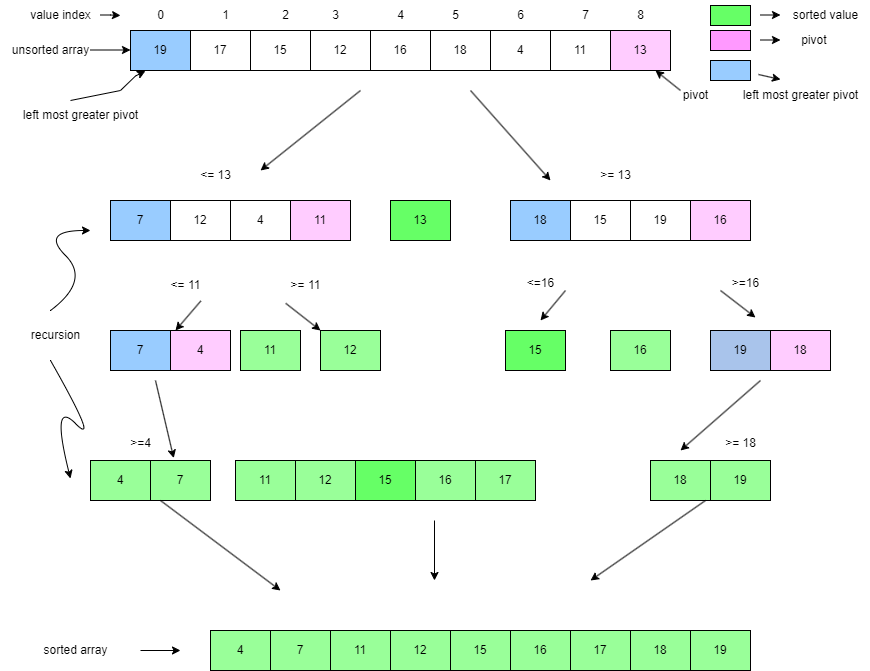

The diagram above was exported from draw.io. Its source (the exported page's mxGraphModel, read from the mxfile embedded in the PNG):
<mxGraphModel dx="2140" dy="566" grid="1" gridSize="10" guides="1" tooltips="1" connect="1" arrows="1" fold="1" page="1" pageScale="1" pageWidth="850" pageHeight="1100" math="0" shadow="0">
  <root>
    <mxCell id="0" />
    <mxCell id="1" parent="0" />
    <mxCell id="-7VhtG1CrdFb7kjpWHQP-1" value="19" style="rounded=0;whiteSpace=wrap;html=1;fillColor=#99CCFF;" parent="1" vertex="1">
      <mxGeometry x="120" y="30" width="60" height="40" as="geometry" />
    </mxCell>
    <mxCell id="-7VhtG1CrdFb7kjpWHQP-2" value="17" style="rounded=0;whiteSpace=wrap;html=1;" parent="1" vertex="1">
      <mxGeometry x="180" y="30" width="60" height="40" as="geometry" />
    </mxCell>
    <mxCell id="-7VhtG1CrdFb7kjpWHQP-3" value="16" style="rounded=0;whiteSpace=wrap;html=1;" parent="1" vertex="1">
      <mxGeometry x="360" y="30" width="60" height="40" as="geometry" />
    </mxCell>
    <mxCell id="-7VhtG1CrdFb7kjpWHQP-4" value="15" style="rounded=0;whiteSpace=wrap;html=1;" parent="1" vertex="1">
      <mxGeometry x="240" y="30" width="60" height="40" as="geometry" />
    </mxCell>
    <mxCell id="-7VhtG1CrdFb7kjpWHQP-5" value="18" style="rounded=0;whiteSpace=wrap;html=1;" parent="1" vertex="1">
      <mxGeometry x="420" y="30" width="60" height="40" as="geometry" />
    </mxCell>
    <mxCell id="-7VhtG1CrdFb7kjpWHQP-6" value="12" style="rounded=0;whiteSpace=wrap;html=1;" parent="1" vertex="1">
      <mxGeometry x="300" y="30" width="60" height="40" as="geometry" />
    </mxCell>
    <mxCell id="-7VhtG1CrdFb7kjpWHQP-8" value="4" style="rounded=0;whiteSpace=wrap;html=1;" parent="1" vertex="1">
      <mxGeometry x="480" y="30" width="60" height="40" as="geometry" />
    </mxCell>
    <mxCell id="-7VhtG1CrdFb7kjpWHQP-9" value="11" style="rounded=0;whiteSpace=wrap;html=1;" parent="1" vertex="1">
      <mxGeometry x="540" y="30" width="60" height="40" as="geometry" />
    </mxCell>
    <mxCell id="-7VhtG1CrdFb7kjpWHQP-12" value="13" style="rounded=0;whiteSpace=wrap;html=1;fillColor=#FFCCFF;" parent="1" vertex="1">
      <mxGeometry x="600" y="30" width="60" height="40" as="geometry" />
    </mxCell>
    <mxCell id="-7VhtG1CrdFb7kjpWHQP-13" value="value index" style="text;html=1;align=center;verticalAlign=middle;resizable=0;points=[];autosize=1;strokeColor=none;fillColor=none;" parent="1" vertex="1">
      <mxGeometry x="10" width="80" height="30" as="geometry" />
    </mxCell>
    <mxCell id="-7VhtG1CrdFb7kjpWHQP-15" value="" style="endArrow=classic;html=1;rounded=0;" parent="1" edge="1">
      <mxGeometry width="50" height="50" relative="1" as="geometry">
        <mxPoint x="90" y="14.5" as="sourcePoint" />
        <mxPoint x="110" y="15" as="targetPoint" />
        <Array as="points">
          <mxPoint x="100" y="14.5" />
        </Array>
      </mxGeometry>
    </mxCell>
    <mxCell id="-7VhtG1CrdFb7kjpWHQP-16" value="0" style="text;html=1;align=center;verticalAlign=middle;resizable=0;points=[];autosize=1;strokeColor=none;fillColor=none;" parent="1" vertex="1">
      <mxGeometry x="135" width="30" height="30" as="geometry" />
    </mxCell>
    <mxCell id="-7VhtG1CrdFb7kjpWHQP-17" value="1" style="text;html=1;align=center;verticalAlign=middle;resizable=0;points=[];autosize=1;strokeColor=none;fillColor=none;" parent="1" vertex="1">
      <mxGeometry x="200" width="30" height="30" as="geometry" />
    </mxCell>
    <mxCell id="-7VhtG1CrdFb7kjpWHQP-18" value="2" style="text;html=1;align=center;verticalAlign=middle;resizable=0;points=[];autosize=1;strokeColor=none;fillColor=none;" parent="1" vertex="1">
      <mxGeometry x="260" width="30" height="30" as="geometry" />
    </mxCell>
    <mxCell id="-7VhtG1CrdFb7kjpWHQP-19" value="3" style="text;html=1;align=center;verticalAlign=middle;resizable=0;points=[];autosize=1;strokeColor=none;fillColor=none;" parent="1" vertex="1">
      <mxGeometry x="310" width="30" height="30" as="geometry" />
    </mxCell>
    <mxCell id="-7VhtG1CrdFb7kjpWHQP-20" value="4" style="text;html=1;align=center;verticalAlign=middle;resizable=0;points=[];autosize=1;strokeColor=none;fillColor=none;" parent="1" vertex="1">
      <mxGeometry x="375" width="30" height="30" as="geometry" />
    </mxCell>
    <mxCell id="-7VhtG1CrdFb7kjpWHQP-21" value="5" style="text;html=1;align=center;verticalAlign=middle;resizable=0;points=[];autosize=1;strokeColor=none;fillColor=none;" parent="1" vertex="1">
      <mxGeometry x="430" width="30" height="30" as="geometry" />
    </mxCell>
    <mxCell id="-7VhtG1CrdFb7kjpWHQP-23" value="6" style="text;html=1;align=center;verticalAlign=middle;resizable=0;points=[];autosize=1;strokeColor=none;fillColor=none;" parent="1" vertex="1">
      <mxGeometry x="495" width="30" height="30" as="geometry" />
    </mxCell>
    <mxCell id="-7VhtG1CrdFb7kjpWHQP-24" value="7" style="text;html=1;align=center;verticalAlign=middle;resizable=0;points=[];autosize=1;strokeColor=none;fillColor=none;" parent="1" vertex="1">
      <mxGeometry x="560" width="30" height="30" as="geometry" />
    </mxCell>
    <mxCell id="-7VhtG1CrdFb7kjpWHQP-26" value="8" style="text;html=1;align=center;verticalAlign=middle;resizable=0;points=[];autosize=1;strokeColor=none;fillColor=none;" parent="1" vertex="1">
      <mxGeometry x="615" width="30" height="30" as="geometry" />
    </mxCell>
    <mxCell id="-7VhtG1CrdFb7kjpWHQP-27" value="unsorted array" style="text;html=1;align=center;verticalAlign=middle;resizable=0;points=[];autosize=1;strokeColor=none;fillColor=none;" parent="1" vertex="1">
      <mxGeometry x="-10" y="35" width="100" height="30" as="geometry" />
    </mxCell>
    <mxCell id="-7VhtG1CrdFb7kjpWHQP-29" value="" style="endArrow=classic;html=1;rounded=0;entryX=0.75;entryY=1;entryDx=0;entryDy=0;" parent="1" target="-7VhtG1CrdFb7kjpWHQP-12" edge="1">
      <mxGeometry width="50" height="50" relative="1" as="geometry">
        <mxPoint x="670" y="90" as="sourcePoint" />
        <mxPoint x="640" y="80" as="targetPoint" />
      </mxGeometry>
    </mxCell>
    <mxCell id="-7VhtG1CrdFb7kjpWHQP-30" value="pivot" style="text;html=1;align=center;verticalAlign=middle;resizable=0;points=[];autosize=1;strokeColor=none;fillColor=none;" parent="1" vertex="1">
      <mxGeometry x="660" y="80" width="50" height="30" as="geometry" />
    </mxCell>
    <mxCell id="-7VhtG1CrdFb7kjpWHQP-34" value="" style="endArrow=classic;html=1;rounded=0;" parent="1" edge="1">
      <mxGeometry width="50" height="50" relative="1" as="geometry">
        <mxPoint x="60" y="100" as="sourcePoint" />
        <mxPoint x="135" y="70.5" as="targetPoint" />
        <Array as="points">
          <mxPoint x="110" y="90" />
          <mxPoint x="125" y="75.5" />
        </Array>
      </mxGeometry>
    </mxCell>
    <mxCell id="-7VhtG1CrdFb7kjpWHQP-37" value="" style="endArrow=classic;html=1;rounded=0;" parent="1" edge="1">
      <mxGeometry width="50" height="50" relative="1" as="geometry">
        <mxPoint x="80" y="49.5" as="sourcePoint" />
        <mxPoint x="120" y="49.5" as="targetPoint" />
      </mxGeometry>
    </mxCell>
    <mxCell id="-7VhtG1CrdFb7kjpWHQP-38" value="left most greater pivot" style="text;html=1;align=center;verticalAlign=middle;resizable=0;points=[];autosize=1;strokeColor=none;fillColor=none;" parent="1" vertex="1">
      <mxGeometry y="100" width="140" height="30" as="geometry" />
    </mxCell>
    <mxCell id="-7VhtG1CrdFb7kjpWHQP-39" value="" style="endArrow=classic;html=1;rounded=0;" parent="1" edge="1">
      <mxGeometry width="50" height="50" relative="1" as="geometry">
        <mxPoint x="350" y="90" as="sourcePoint" />
        <mxPoint x="250" y="170" as="targetPoint" />
      </mxGeometry>
    </mxCell>
    <mxCell id="-7VhtG1CrdFb7kjpWHQP-40" value="" style="endArrow=classic;html=1;rounded=0;" parent="1" edge="1">
      <mxGeometry width="50" height="50" relative="1" as="geometry">
        <mxPoint x="460" y="90" as="sourcePoint" />
        <mxPoint x="540" y="180" as="targetPoint" />
      </mxGeometry>
    </mxCell>
    <mxCell id="-7VhtG1CrdFb7kjpWHQP-41" value="12" style="rounded=0;whiteSpace=wrap;html=1;" parent="1" vertex="1">
      <mxGeometry x="160" y="200" width="60" height="40" as="geometry" />
    </mxCell>
    <mxCell id="-7VhtG1CrdFb7kjpWHQP-42" value="4" style="rounded=0;whiteSpace=wrap;html=1;" parent="1" vertex="1">
      <mxGeometry x="220" y="200" width="60" height="40" as="geometry" />
    </mxCell>
    <mxCell id="-7VhtG1CrdFb7kjpWHQP-43" value="13" style="rounded=0;whiteSpace=wrap;html=1;fillColor=#66FF66;" parent="1" vertex="1">
      <mxGeometry x="380" y="200" width="60" height="40" as="geometry" />
    </mxCell>
    <mxCell id="-7VhtG1CrdFb7kjpWHQP-51" value="&amp;lt;= 13" style="text;html=1;align=center;verticalAlign=middle;resizable=0;points=[];autosize=1;strokeColor=none;fillColor=none;" parent="1" vertex="1">
      <mxGeometry x="180" y="160" width="50" height="30" as="geometry" />
    </mxCell>
    <mxCell id="-7VhtG1CrdFb7kjpWHQP-52" value="11" style="rounded=0;whiteSpace=wrap;html=1;fillColor=#FFCCFF;" parent="1" vertex="1">
      <mxGeometry x="280" y="200" width="60" height="40" as="geometry" />
    </mxCell>
    <mxCell id="-7VhtG1CrdFb7kjpWHQP-54" value="15" style="rounded=0;whiteSpace=wrap;html=1;" parent="1" vertex="1">
      <mxGeometry x="560" y="200" width="60" height="40" as="geometry" />
    </mxCell>
    <mxCell id="-7VhtG1CrdFb7kjpWHQP-55" value="19" style="rounded=0;whiteSpace=wrap;html=1;" parent="1" vertex="1">
      <mxGeometry x="620" y="200" width="60" height="40" as="geometry" />
    </mxCell>
    <mxCell id="-7VhtG1CrdFb7kjpWHQP-56" value="16" style="rounded=0;whiteSpace=wrap;html=1;fillColor=#FFCCFF;" parent="1" vertex="1">
      <mxGeometry x="680" y="200" width="60" height="40" as="geometry" />
    </mxCell>
    <mxCell id="-7VhtG1CrdFb7kjpWHQP-64" value="7" style="rounded=0;whiteSpace=wrap;html=1;fillColor=#99CCFF;" parent="1" vertex="1">
      <mxGeometry x="100" y="200" width="60" height="40" as="geometry" />
    </mxCell>
    <mxCell id="-7VhtG1CrdFb7kjpWHQP-65" value="&amp;gt;= 13" style="text;html=1;align=center;verticalAlign=middle;resizable=0;points=[];autosize=1;strokeColor=none;fillColor=none;" parent="1" vertex="1">
      <mxGeometry x="580" y="160" width="50" height="30" as="geometry" />
    </mxCell>
    <mxCell id="-7VhtG1CrdFb7kjpWHQP-66" value="18" style="rounded=0;whiteSpace=wrap;html=1;fillColor=#99CCFF;" parent="1" vertex="1">
      <mxGeometry x="500" y="200" width="60" height="40" as="geometry" />
    </mxCell>
    <mxCell id="-7VhtG1CrdFb7kjpWHQP-67" value="" style="rounded=0;whiteSpace=wrap;html=1;fillColor=#66FF66;" parent="1" vertex="1">
      <mxGeometry x="700" y="5" width="40" height="20" as="geometry" />
    </mxCell>
    <mxCell id="-7VhtG1CrdFb7kjpWHQP-69" value="" style="rounded=0;whiteSpace=wrap;html=1;fillColor=#FF99FF;" parent="1" vertex="1">
      <mxGeometry x="700" y="30" width="40" height="20" as="geometry" />
    </mxCell>
    <mxCell id="-7VhtG1CrdFb7kjpWHQP-70" value="" style="rounded=0;whiteSpace=wrap;html=1;fillColor=#99CCFF;" parent="1" vertex="1">
      <mxGeometry x="700" y="60" width="40" height="20" as="geometry" />
    </mxCell>
    <mxCell id="-7VhtG1CrdFb7kjpWHQP-77" value="" style="endArrow=classic;html=1;rounded=0;" parent="1" edge="1">
      <mxGeometry width="50" height="50" relative="1" as="geometry">
        <mxPoint x="750" y="14.5" as="sourcePoint" />
        <mxPoint x="770" y="14.5" as="targetPoint" />
      </mxGeometry>
    </mxCell>
    <mxCell id="-7VhtG1CrdFb7kjpWHQP-78" value="" style="endArrow=classic;html=1;rounded=0;" parent="1" edge="1">
      <mxGeometry width="50" height="50" relative="1" as="geometry">
        <mxPoint x="750" y="39.5" as="sourcePoint" />
        <mxPoint x="770" y="39.5" as="targetPoint" />
      </mxGeometry>
    </mxCell>
    <mxCell id="-7VhtG1CrdFb7kjpWHQP-80" value="" style="endArrow=classic;html=1;rounded=0;exitX=0.2;exitY=-0.2;exitDx=0;exitDy=0;exitPerimeter=0;" parent="1" source="-7VhtG1CrdFb7kjpWHQP-84" edge="1">
      <mxGeometry width="50" height="50" relative="1" as="geometry">
        <mxPoint x="750" y="79" as="sourcePoint" />
        <mxPoint x="770" y="79" as="targetPoint" />
      </mxGeometry>
    </mxCell>
    <mxCell id="-7VhtG1CrdFb7kjpWHQP-81" value="sorted value" style="text;html=1;align=center;verticalAlign=middle;resizable=0;points=[];autosize=1;strokeColor=none;fillColor=none;" parent="1" vertex="1">
      <mxGeometry x="770" width="90" height="30" as="geometry" />
    </mxCell>
    <mxCell id="-7VhtG1CrdFb7kjpWHQP-82" value="pivot&amp;nbsp;" style="text;html=1;align=center;verticalAlign=middle;resizable=0;points=[];autosize=1;strokeColor=none;fillColor=none;" parent="1" vertex="1">
      <mxGeometry x="780" y="25" width="50" height="30" as="geometry" />
    </mxCell>
    <mxCell id="-7VhtG1CrdFb7kjpWHQP-84" value="left most greater pivot" style="text;html=1;align=center;verticalAlign=middle;resizable=0;points=[];autosize=1;strokeColor=none;fillColor=none;" parent="1" vertex="1">
      <mxGeometry x="720" y="80" width="140" height="30" as="geometry" />
    </mxCell>
    <mxCell id="-7VhtG1CrdFb7kjpWHQP-85" value="7" style="rounded=0;whiteSpace=wrap;html=1;fillColor=#99CCFF;" parent="1" vertex="1">
      <mxGeometry x="100" y="330" width="60" height="40" as="geometry" />
    </mxCell>
    <mxCell id="-7VhtG1CrdFb7kjpWHQP-87" value="&amp;lt;= 11" style="text;html=1;align=center;verticalAlign=middle;resizable=0;points=[];autosize=1;strokeColor=none;fillColor=none;" parent="1" vertex="1">
      <mxGeometry x="150" y="270" width="50" height="30" as="geometry" />
    </mxCell>
    <mxCell id="-7VhtG1CrdFb7kjpWHQP-88" value="&amp;gt;= 11" style="text;html=1;align=center;verticalAlign=middle;resizable=0;points=[];autosize=1;strokeColor=none;fillColor=none;" parent="1" vertex="1">
      <mxGeometry x="270" y="270" width="50" height="30" as="geometry" />
    </mxCell>
    <mxCell id="-7VhtG1CrdFb7kjpWHQP-89" value="4" style="rounded=0;whiteSpace=wrap;html=1;fillColor=#FFCCFF;" parent="1" vertex="1">
      <mxGeometry x="160" y="330" width="60" height="40" as="geometry" />
    </mxCell>
    <mxCell id="-7VhtG1CrdFb7kjpWHQP-91" value="12" style="rounded=0;whiteSpace=wrap;html=1;fillColor=#99FF99;" parent="1" vertex="1">
      <mxGeometry x="310" y="330" width="60" height="40" as="geometry" />
    </mxCell>
    <mxCell id="-7VhtG1CrdFb7kjpWHQP-92" value="" style="endArrow=classic;html=1;rounded=0;exitX=0.808;exitY=1.013;exitDx=0;exitDy=0;exitPerimeter=0;" parent="1" source="-7VhtG1CrdFb7kjpWHQP-87" edge="1">
      <mxGeometry width="50" height="50" relative="1" as="geometry">
        <mxPoint x="265" y="250" as="sourcePoint" />
        <mxPoint x="165" y="330" as="targetPoint" />
      </mxGeometry>
    </mxCell>
    <mxCell id="-7VhtG1CrdFb7kjpWHQP-94" value="" style="endArrow=classic;html=1;rounded=0;exitX=0.104;exitY=1.093;exitDx=0;exitDy=0;exitPerimeter=0;" parent="1" source="-7VhtG1CrdFb7kjpWHQP-88" edge="1">
      <mxGeometry width="50" height="50" relative="1" as="geometry">
        <mxPoint x="190" y="260" as="sourcePoint" />
        <mxPoint x="310" y="330" as="targetPoint" />
      </mxGeometry>
    </mxCell>
    <mxCell id="-7VhtG1CrdFb7kjpWHQP-95" value="16" style="rounded=0;whiteSpace=wrap;html=1;fillColor=#99FF99;" parent="1" vertex="1">
      <mxGeometry x="600" y="330" width="60" height="40" as="geometry" />
    </mxCell>
    <mxCell id="-7VhtG1CrdFb7kjpWHQP-96" value="15" style="rounded=0;whiteSpace=wrap;html=1;fillColor=#66FF66;" parent="1" vertex="1">
      <mxGeometry x="495" y="330" width="60" height="40" as="geometry" />
    </mxCell>
    <mxCell id="-7VhtG1CrdFb7kjpWHQP-97" value="11" style="rounded=0;whiteSpace=wrap;html=1;fillColor=#99FF99;" parent="1" vertex="1">
      <mxGeometry x="230" y="330" width="60" height="40" as="geometry" />
    </mxCell>
    <mxCell id="-7VhtG1CrdFb7kjpWHQP-98" value="19" style="rounded=0;whiteSpace=wrap;html=1;fillColor=#A9C4EB;" parent="1" vertex="1">
      <mxGeometry x="700" y="330" width="60" height="40" as="geometry" />
    </mxCell>
    <mxCell id="-7VhtG1CrdFb7kjpWHQP-99" value="18" style="rounded=0;whiteSpace=wrap;html=1;fillColor=#FFCCFF;" parent="1" vertex="1">
      <mxGeometry x="760" y="330" width="60" height="40" as="geometry" />
    </mxCell>
    <mxCell id="9isn4Syspv0CFGD-MdOi-1" value="" style="endArrow=classic;html=1;rounded=0;exitX=0.808;exitY=1.013;exitDx=0;exitDy=0;exitPerimeter=0;" edge="1" parent="1">
      <mxGeometry width="50" height="50" relative="1" as="geometry">
        <mxPoint x="555" y="290" as="sourcePoint" />
        <mxPoint x="530" y="320" as="targetPoint" />
      </mxGeometry>
    </mxCell>
    <mxCell id="9isn4Syspv0CFGD-MdOi-3" value="&amp;lt;=16" style="text;html=1;align=center;verticalAlign=middle;resizable=0;points=[];autosize=1;strokeColor=none;fillColor=none;" vertex="1" parent="1">
      <mxGeometry x="505" y="268" width="50" height="30" as="geometry" />
    </mxCell>
    <mxCell id="9isn4Syspv0CFGD-MdOi-4" value="&amp;gt;=16" style="text;html=1;align=center;verticalAlign=middle;resizable=0;points=[];autosize=1;strokeColor=none;fillColor=none;" vertex="1" parent="1">
      <mxGeometry x="710" y="268" width="50" height="30" as="geometry" />
    </mxCell>
    <mxCell id="9isn4Syspv0CFGD-MdOi-5" value="" style="endArrow=classic;html=1;rounded=0;exitX=0.104;exitY=1.093;exitDx=0;exitDy=0;exitPerimeter=0;" edge="1" parent="1">
      <mxGeometry width="50" height="50" relative="1" as="geometry">
        <mxPoint x="710" y="290" as="sourcePoint" />
        <mxPoint x="745" y="317" as="targetPoint" />
        <Array as="points">
          <mxPoint x="710" y="290" />
        </Array>
      </mxGeometry>
    </mxCell>
    <mxCell id="9isn4Syspv0CFGD-MdOi-7" value="4" style="rounded=0;whiteSpace=wrap;html=1;fillColor=#99FF99;" vertex="1" parent="1">
      <mxGeometry x="80" y="460" width="60" height="40" as="geometry" />
    </mxCell>
    <mxCell id="9isn4Syspv0CFGD-MdOi-9" value="7" style="rounded=0;whiteSpace=wrap;html=1;fillColor=#99FF99;" vertex="1" parent="1">
      <mxGeometry x="140" y="460" width="60" height="40" as="geometry" />
    </mxCell>
    <mxCell id="9isn4Syspv0CFGD-MdOi-10" value="11" style="rounded=0;whiteSpace=wrap;html=1;fillColor=#99FF99;" vertex="1" parent="1">
      <mxGeometry x="225" y="460" width="60" height="40" as="geometry" />
    </mxCell>
    <mxCell id="9isn4Syspv0CFGD-MdOi-11" value="12" style="rounded=0;whiteSpace=wrap;html=1;fillColor=#99FF99;" vertex="1" parent="1">
      <mxGeometry x="285" y="460" width="60" height="40" as="geometry" />
    </mxCell>
    <mxCell id="9isn4Syspv0CFGD-MdOi-12" value="15" style="rounded=0;whiteSpace=wrap;html=1;fillColor=#66FF66;" vertex="1" parent="1">
      <mxGeometry x="345" y="460" width="60" height="40" as="geometry" />
    </mxCell>
    <mxCell id="9isn4Syspv0CFGD-MdOi-13" value="16" style="rounded=0;whiteSpace=wrap;html=1;fillColor=#99FF99;" vertex="1" parent="1">
      <mxGeometry x="405" y="460" width="60" height="40" as="geometry" />
    </mxCell>
    <mxCell id="9isn4Syspv0CFGD-MdOi-14" value="17" style="rounded=0;whiteSpace=wrap;html=1;fillColor=#99FF99;" vertex="1" parent="1">
      <mxGeometry x="465" y="460" width="60" height="40" as="geometry" />
    </mxCell>
    <mxCell id="9isn4Syspv0CFGD-MdOi-16" value="" style="endArrow=classic;html=1;rounded=0;" edge="1" parent="1">
      <mxGeometry width="50" height="50" relative="1" as="geometry">
        <mxPoint x="750" y="380" as="sourcePoint" />
        <mxPoint x="670" y="450" as="targetPoint" />
      </mxGeometry>
    </mxCell>
    <mxCell id="9isn4Syspv0CFGD-MdOi-17" value="" style="endArrow=classic;html=1;rounded=0;exitX=0.104;exitY=1.093;exitDx=0;exitDy=0;exitPerimeter=0;entryX=0.387;entryY=-0.06;entryDx=0;entryDy=0;entryPerimeter=0;" edge="1" parent="1" target="9isn4Syspv0CFGD-MdOi-9">
      <mxGeometry width="50" height="50" relative="1" as="geometry">
        <mxPoint x="145" y="380" as="sourcePoint" />
        <mxPoint x="180" y="407" as="targetPoint" />
      </mxGeometry>
    </mxCell>
    <mxCell id="9isn4Syspv0CFGD-MdOi-18" value="18" style="rounded=0;whiteSpace=wrap;html=1;fillColor=#99FF99;" vertex="1" parent="1">
      <mxGeometry x="640" y="460" width="60" height="40" as="geometry" />
    </mxCell>
    <mxCell id="9isn4Syspv0CFGD-MdOi-19" value="19" style="rounded=0;whiteSpace=wrap;html=1;fillColor=#99FF99;" vertex="1" parent="1">
      <mxGeometry x="700" y="460" width="60" height="40" as="geometry" />
    </mxCell>
    <mxCell id="9isn4Syspv0CFGD-MdOi-22" value="&amp;gt;=4" style="text;html=1;align=center;verticalAlign=middle;resizable=0;points=[];autosize=1;strokeColor=none;fillColor=none;" vertex="1" parent="1">
      <mxGeometry x="110" y="428" width="40" height="30" as="geometry" />
    </mxCell>
    <mxCell id="9isn4Syspv0CFGD-MdOi-24" value="&amp;gt;= 18" style="text;html=1;align=center;verticalAlign=middle;resizable=0;points=[];autosize=1;strokeColor=none;fillColor=none;" vertex="1" parent="1">
      <mxGeometry x="705" y="428" width="50" height="30" as="geometry" />
    </mxCell>
    <mxCell id="9isn4Syspv0CFGD-MdOi-25" value="" style="endArrow=classic;html=1;rounded=0;exitX=0.104;exitY=1.093;exitDx=0;exitDy=0;exitPerimeter=0;" edge="1" parent="1">
      <mxGeometry width="50" height="50" relative="1" as="geometry">
        <mxPoint x="150" y="500" as="sourcePoint" />
        <mxPoint x="270" y="590" as="targetPoint" />
      </mxGeometry>
    </mxCell>
    <mxCell id="9isn4Syspv0CFGD-MdOi-26" value="" style="endArrow=classic;html=1;rounded=0;" edge="1" parent="1">
      <mxGeometry width="50" height="50" relative="1" as="geometry">
        <mxPoint x="695" y="500" as="sourcePoint" />
        <mxPoint x="580" y="580" as="targetPoint" />
      </mxGeometry>
    </mxCell>
    <mxCell id="9isn4Syspv0CFGD-MdOi-27" value="" style="endArrow=classic;html=1;rounded=0;" edge="1" parent="1">
      <mxGeometry width="50" height="50" relative="1" as="geometry">
        <mxPoint x="424" y="520" as="sourcePoint" />
        <mxPoint x="424" y="580" as="targetPoint" />
      </mxGeometry>
    </mxCell>
    <mxCell id="9isn4Syspv0CFGD-MdOi-28" value="4" style="rounded=0;whiteSpace=wrap;html=1;fillColor=#99FF99;" vertex="1" parent="1">
      <mxGeometry x="200" y="630" width="60" height="40" as="geometry" />
    </mxCell>
    <mxCell id="9isn4Syspv0CFGD-MdOi-29" value="7" style="rounded=0;whiteSpace=wrap;html=1;fillColor=#99FF99;" vertex="1" parent="1">
      <mxGeometry x="260" y="630" width="60" height="40" as="geometry" />
    </mxCell>
    <mxCell id="9isn4Syspv0CFGD-MdOi-30" value="11" style="rounded=0;whiteSpace=wrap;html=1;fillColor=#99FF99;" vertex="1" parent="1">
      <mxGeometry x="320" y="630" width="60" height="40" as="geometry" />
    </mxCell>
    <mxCell id="9isn4Syspv0CFGD-MdOi-31" value="12" style="rounded=0;whiteSpace=wrap;html=1;fillColor=#99FF99;" vertex="1" parent="1">
      <mxGeometry x="380" y="630" width="60" height="40" as="geometry" />
    </mxCell>
    <mxCell id="9isn4Syspv0CFGD-MdOi-32" value="18" style="rounded=0;whiteSpace=wrap;html=1;fillColor=#99FF99;" vertex="1" parent="1">
      <mxGeometry x="620" y="630" width="60" height="40" as="geometry" />
    </mxCell>
    <mxCell id="9isn4Syspv0CFGD-MdOi-33" value="15" style="rounded=0;whiteSpace=wrap;html=1;fillColor=#99FF99;" vertex="1" parent="1">
      <mxGeometry x="440" y="630" width="60" height="40" as="geometry" />
    </mxCell>
    <mxCell id="9isn4Syspv0CFGD-MdOi-34" value="16" style="rounded=0;whiteSpace=wrap;html=1;fillColor=#99FF99;" vertex="1" parent="1">
      <mxGeometry x="500" y="630" width="60" height="40" as="geometry" />
    </mxCell>
    <mxCell id="9isn4Syspv0CFGD-MdOi-35" value="17" style="rounded=0;whiteSpace=wrap;html=1;fillColor=#99FF99;" vertex="1" parent="1">
      <mxGeometry x="560" y="630" width="60" height="40" as="geometry" />
    </mxCell>
    <mxCell id="9isn4Syspv0CFGD-MdOi-36" value="19" style="rounded=0;whiteSpace=wrap;html=1;fillColor=#99FF99;" vertex="1" parent="1">
      <mxGeometry x="680" y="630" width="60" height="40" as="geometry" />
    </mxCell>
    <mxCell id="9isn4Syspv0CFGD-MdOi-37" value="sorted array" style="text;html=1;align=center;verticalAlign=middle;resizable=0;points=[];autosize=1;strokeColor=none;fillColor=none;" vertex="1" parent="1">
      <mxGeometry x="20" y="635" width="90" height="30" as="geometry" />
    </mxCell>
    <mxCell id="9isn4Syspv0CFGD-MdOi-38" value="" style="endArrow=classic;html=1;rounded=0;" edge="1" parent="1">
      <mxGeometry width="50" height="50" relative="1" as="geometry">
        <mxPoint x="130" y="650" as="sourcePoint" />
        <mxPoint x="170" y="650" as="targetPoint" />
      </mxGeometry>
    </mxCell>
    <mxCell id="9isn4Syspv0CFGD-MdOi-41" value="" style="curved=1;endArrow=classic;html=1;rounded=0;" edge="1" parent="1">
      <mxGeometry width="50" height="50" relative="1" as="geometry">
        <mxPoint x="40" y="310" as="sourcePoint" />
        <mxPoint x="80" y="230" as="targetPoint" />
        <Array as="points">
          <mxPoint x="80" y="280" />
          <mxPoint x="30" y="230" />
        </Array>
      </mxGeometry>
    </mxCell>
    <mxCell id="9isn4Syspv0CFGD-MdOi-43" value="" style="curved=1;endArrow=classic;html=1;rounded=0;" edge="1" parent="1">
      <mxGeometry width="50" height="50" relative="1" as="geometry">
        <mxPoint x="40" y="360" as="sourcePoint" />
        <mxPoint x="60" y="478" as="targetPoint" />
        <Array as="points">
          <mxPoint x="90" y="448" />
          <mxPoint x="40" y="398" />
        </Array>
      </mxGeometry>
    </mxCell>
    <mxCell id="9isn4Syspv0CFGD-MdOi-44" value="recursion" style="text;html=1;align=center;verticalAlign=middle;resizable=0;points=[];autosize=1;strokeColor=none;fillColor=none;" vertex="1" parent="1">
      <mxGeometry x="10" y="320" width="70" height="30" as="geometry" />
    </mxCell>
  </root>
</mxGraphModel>